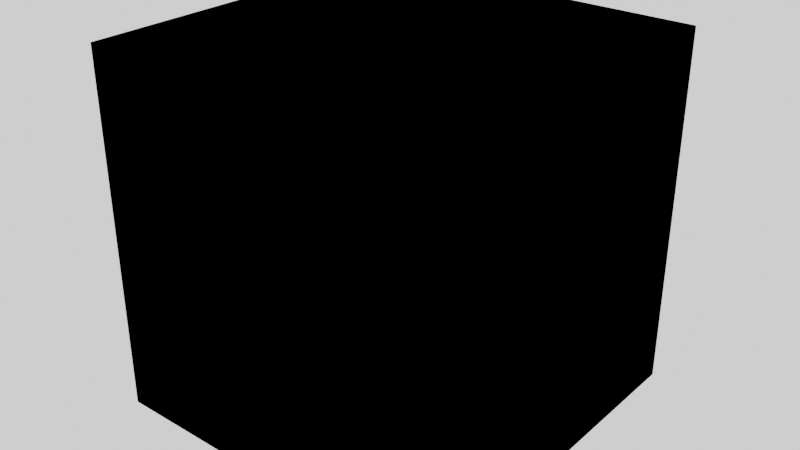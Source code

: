 # Source: node_groups.blend  (saved by Blender 3.2.11; exported with 4.5.12 LTS)
import bpy
from mathutils import Matrix  # noqa: F401  (used for matrix-valued properties, if any)

bpy.ops.wm.read_factory_settings(use_empty=True)
scene = bpy.context.scene
scene.name = 'Scene'

# ---- materials (node trees are filled in below, after node groups)
mat_bb_shader_nodes = bpy.data.materials.new('bb_shader_nodes')

# ---- node groups
ng_shadernodemapping = bpy.data.node_groups.new('ShaderNodeMapping', 'GeometryNodeTree')
_s = ng_shadernodemapping.interface.new_socket(name='Vector', in_out='OUTPUT', socket_type='NodeSocketVector')
_s = ng_shadernodemapping.interface.new_socket(name='Vector', in_out='INPUT', socket_type='NodeSocketVector')
_s.min_value = -1e+04
_s.max_value = 1e+04
_s = ng_shadernodemapping.interface.new_socket(name='Location', in_out='INPUT', socket_type='NodeSocketVector')
_s.min_value = -1e+04
_s.max_value = 1e+04
_s = ng_shadernodemapping.interface.new_socket(name='Rotation', in_out='INPUT', socket_type='NodeSocketVector')
_s.subtype = 'EULER'
_s = ng_shadernodemapping.interface.new_socket(name='Scale', in_out='INPUT', socket_type='NodeSocketVector')
_s.default_value = (1.0, 1.0, 1.0)
_s.min_value = -1e+04
_s.max_value = 1e+04
_N = ng_shadernodemapping.nodes; _L = ng_shadernodemapping.links
n0 = _N.new('ShaderNodeVectorMath'); n0.name = 'Vector Math.001'; n0.location = (100, 80)
n0.operation = 'MULTIPLY'
n1 = _N.new('NodeGroupOutput'); n1.name = 'Group Output'; n1.location = (340, 80)
n2 = _N.new('NodeGroupInput'); n2.name = 'Group Input'; n2.location = (-820, 80)
n3 = _N.new('ShaderNodeVectorRotate'); n3.name = 'Vector Rotate'; n3.location = (-340, 240)
n3.rotation_type = 'EULER_XYZ'
n4 = _N.new('ShaderNodeVectorMath'); n4.name = 'Vector Math'; n4.location = (-120, 80)
_L.new(n2.outputs[0], n3.inputs[0])
_L.new(n0.outputs[0], n1.inputs[0])
_L.new(n4.outputs[0], n0.inputs[0])
_L.new(n3.outputs[0], n4.inputs[0])
_L.new(n2.outputs[2], n3.inputs[4])
_L.new(n2.outputs[3], n0.inputs[1])
_L.new(n2.outputs[1], n4.inputs[1])
n1.is_active_output = True
ng_shadernodedisplacement = bpy.data.node_groups.new('ShaderNodeDisplacement', 'GeometryNodeTree')
_s = ng_shadernodedisplacement.interface.new_socket(name='Vector', in_out='OUTPUT', socket_type='NodeSocketVector')
_s = ng_shadernodedisplacement.interface.new_socket(name='Height', in_out='INPUT', socket_type='NodeSocketFloat')
_s.min_value = -1e+04
_s.max_value = 1e+04
_s = ng_shadernodedisplacement.interface.new_socket(name='Midlevel', in_out='INPUT', socket_type='NodeSocketFloat')
_s.default_value = 0.5
_s.min_value = -1e+04
_s.max_value = 1e+04
_s = ng_shadernodedisplacement.interface.new_socket(name='Scale', in_out='INPUT', socket_type='NodeSocketFloat')
_s.default_value = 1.0
_s = ng_shadernodedisplacement.interface.new_socket(name='Normal (not used)', in_out='INPUT', socket_type='NodeSocketVector')
_N = ng_shadernodedisplacement.nodes; _L = ng_shadernodedisplacement.links
n0 = _N.new('ShaderNodeVectorMath'); n0.name = 'Vector Math'; n0.location = (-20, -100)
n0.operation = 'MULTIPLY'
n1 = _N.new('GeometryNodeInputNormal'); n1.name = 'Normal'; n1.location = (-20, -40)
n1.legacy_corner_normals = True
n2 = _N.new('ShaderNodeVectorMath'); n2.name = 'Vector Math.001'; n2.location = (200, -100)
n2.operation = 'SCALE'
n3 = _N.new('NodeGroupInput'); n3.name = 'Group Input'; n3.location = (-425, 0)
n4 = _N.new('ShaderNodeVectorMath'); n4.name = 'Vector Math.002'; n4.location = (420, -100)
n5 = _N.new('NodeGroupOutput'); n5.name = 'Group Output'; n5.location = (680, -20)
_L.new(n3.outputs[0], n0.inputs[3])
_L.new(n1.outputs[0], n0.inputs[0])
_L.new(n0.outputs[0], n2.inputs[0])
_L.new(n3.outputs[0], n0.inputs[1])
_L.new(n2.outputs[0], n4.inputs[0])
_L.new(n3.outputs[2], n2.inputs[3])
_L.new(n3.outputs[1], n4.inputs[1])
_L.new(n4.outputs[0], n5.inputs[0])
n5.is_active_output = True
ng_shadernodenewgeometry = bpy.data.node_groups.new('ShaderNodeNewGeometry', 'GeometryNodeTree')
_s = ng_shadernodenewgeometry.interface.new_socket(name='Position', in_out='OUTPUT', socket_type='NodeSocketVector')
_s = ng_shadernodenewgeometry.interface.new_socket(name='Normal', in_out='OUTPUT', socket_type='NodeSocketVector')
_s = ng_shadernodenewgeometry.interface.new_socket(name='Tangent', in_out='OUTPUT', socket_type='NodeSocketVector')
_s = ng_shadernodenewgeometry.interface.new_socket(name='True Normal', in_out='OUTPUT', socket_type='NodeSocketVector')
_s = ng_shadernodenewgeometry.interface.new_socket(name='Incoming', in_out='OUTPUT', socket_type='NodeSocketVector')
_s = ng_shadernodenewgeometry.interface.new_socket(name='Parametric', in_out='OUTPUT', socket_type='NodeSocketVector')
_s = ng_shadernodenewgeometry.interface.new_socket(name='Backfacing', in_out='OUTPUT', socket_type='NodeSocketFloat')
_s = ng_shadernodenewgeometry.interface.new_socket(name='Pointiness', in_out='OUTPUT', socket_type='NodeSocketFloat')
_s = ng_shadernodenewgeometry.interface.new_socket(name='Random Per Island', in_out='OUTPUT', socket_type='NodeSocketFloat')
_N = ng_shadernodenewgeometry.nodes; _L = ng_shadernodenewgeometry.links
n0 = _N.new('NodeGroupInput'); n0.name = 'Group Input'; n0.location = (-200, 0)
n1 = _N.new('NodeGroupOutput'); n1.name = 'Group Output'; n1.location = (194, 0)
n1.inputs[6].default_value = 0.0
n1.inputs[7].default_value = 0.0
n1.inputs[8].default_value = 0.0
n2 = _N.new('GeometryNodeInputPosition'); n2.name = 'Position'; n2.location = (0, 0)
n2.width = 144
_L.new(n2.outputs[0], n1.inputs[0])
_L.new(n2.outputs[0], n1.inputs[1])
_L.new(n2.outputs[0], n1.inputs[2])
_L.new(n2.outputs[0], n1.inputs[3])
_L.new(n2.outputs[0], n1.inputs[4])
_L.new(n2.outputs[0], n1.inputs[5])
n1.is_active_output = True
ng_shadernodebrightcontrast = bpy.data.node_groups.new('ShaderNodeBrightContrast', 'GeometryNodeTree')
_s = ng_shadernodebrightcontrast.interface.new_socket(name='Color', in_out='OUTPUT', socket_type='NodeSocketColor')
_s.default_value = (0.0, 0.0, 0.0, 0.0)
_s = ng_shadernodebrightcontrast.interface.new_socket(name='Color', in_out='INPUT', socket_type='NodeSocketColor')
_s = ng_shadernodebrightcontrast.interface.new_socket(name='Bright', in_out='INPUT', socket_type='NodeSocketFloat')
_s = ng_shadernodebrightcontrast.interface.new_socket(name='Contrast', in_out='INPUT', socket_type='NodeSocketFloat')
_s.min_value = -1e+04
_s.max_value = 1e+04
_N = ng_shadernodebrightcontrast.nodes; _L = ng_shadernodebrightcontrast.links
n0 = _N.new('ShaderNodeMath'); n0.name = 'Math'; n0.location = (-300, -120)
n0.operation = 'MULTIPLY'
n0.inputs[0].default_value = 259.0
n1 = _N.new('ShaderNodeMath'); n1.name = 'Math.004'; n1.location = (-300, -300)
n1.operation = 'MULTIPLY'
n1.inputs[0].default_value = 255.0
n2 = _N.new('ShaderNodeMath'); n2.name = 'Math.003'; n2.location = (-480, -300)
n2.operation = 'SUBTRACT'
n2.inputs[0].default_value = 259.0
n3 = _N.new('ShaderNodeMath'); n3.name = 'Math.001'; n3.location = (-480, -120)
n3.inputs[0].default_value = 255.0
n4 = _N.new('ShaderNodeMath'); n4.name = 'Math.002'; n4.location = (-120, -120)
n4.operation = 'DIVIDE'
n5 = _N.new('ShaderNodeMix'); n5.name = 'Mix.001'; n5.location = (80, -120)
n5.data_type = 'RGBA'
n5.blend_type = 'SUBTRACT'
n5.inputs[0].default_value = 1.0
n6 = _N.new('ShaderNodeMix'); n6.name = 'Mix.002'; n6.location = (260, -120)
n6.data_type = 'RGBA'
n6.blend_type = 'MULTIPLY'
n6.inputs[0].default_value = 1.0
n7 = _N.new('NodeReroute'); n7.name = 'Reroute'; n7.location = (-520, -200)
n7.width = 16
n7.socket_idname = 'NodeSocketFloat'
n8 = _N.new('ShaderNodeValue'); n8.name = 'Value.002'; n8.location = (-120, -300)
n8.width = 130
n8.outputs[0].default_value = 128.0
n9 = _N.new('NodeGroupInput'); n9.name = 'Group Input'; n9.location = (-720, -40)
n10 = _N.new('ShaderNodeMix'); n10.name = 'Mix'; n10.location = (-120, 100)
n10.data_type = 'RGBA'
n10.blend_type = 'ADD'
n10.inputs[0].default_value = 1.0
n11 = _N.new('ShaderNodeMix'); n11.name = 'Mix.003'; n11.location = (460, -120)
n11.data_type = 'RGBA'
n11.blend_type = 'ADD'
n11.inputs[0].default_value = 1.0
n12 = _N.new('NodeGroupOutput'); n12.name = 'Group Output'; n12.location = (680, -120)
_L.new(n9.outputs[0], n10.inputs[6])
_L.new(n9.outputs[1], n10.inputs[7])
_L.new(n9.outputs[2], n7.inputs[0])
_L.new(n3.outputs[0], n0.inputs[1])
_L.new(n0.outputs[0], n4.inputs[0])
_L.new(n2.outputs[0], n1.inputs[1])
_L.new(n1.outputs[0], n4.inputs[1])
_L.new(n7.outputs[0], n3.inputs[1])
_L.new(n7.outputs[0], n2.inputs[1])
_L.new(n8.outputs[0], n5.inputs[7])
_L.new(n4.outputs[0], n6.inputs[7])
_L.new(n5.outputs[2], n6.inputs[6])
_L.new(n8.outputs[0], n11.inputs[7])
_L.new(n6.outputs[2], n11.inputs[6])
_L.new(n10.outputs[2], n5.inputs[6])
_L.new(n11.outputs[2], n12.inputs[0])
n12.is_active_output = True
ng_shadernodetexcoord = bpy.data.node_groups.new('ShaderNodeTexCoord', 'GeometryNodeTree')
_s = ng_shadernodetexcoord.interface.new_socket(name='Generated', in_out='OUTPUT', socket_type='NodeSocketVector')
_s = ng_shadernodetexcoord.interface.new_socket(name='Normal', in_out='OUTPUT', socket_type='NodeSocketVector')
_s = ng_shadernodetexcoord.interface.new_socket(name='UV', in_out='OUTPUT', socket_type='NodeSocketVector')
_s = ng_shadernodetexcoord.interface.new_socket(name='Object', in_out='OUTPUT', socket_type='NodeSocketVector')
_s = ng_shadernodetexcoord.interface.new_socket(name='Camera', in_out='OUTPUT', socket_type='NodeSocketVector')
_s = ng_shadernodetexcoord.interface.new_socket(name='Window', in_out='OUTPUT', socket_type='NodeSocketVector')
_s = ng_shadernodetexcoord.interface.new_socket(name='Reflection', in_out='OUTPUT', socket_type='NodeSocketVector')
_N = ng_shadernodetexcoord.nodes; _L = ng_shadernodetexcoord.links
n0 = _N.new('NodeGroupInput'); n0.name = 'Group Input'; n0.location = (-200, 0)
n1 = _N.new('NodeGroupOutput'); n1.name = 'Group Output'; n1.location = (444, 0)
n2 = _N.new('GeometryNodeInputPosition'); n2.name = 'Position'; n2.location = (0, 0)
n2.width = 144
n3 = _N.new('ShaderNodeVectorMath'); n3.name = 'Vector Math'; n3.location = (221, 0)
n3.hide = True
n3.operation = 'DIVIDE'
n3.inputs[1].default_value = (2.0, 2.0, 2.0)
_L.new(n3.outputs[0], n1.inputs[0])
_L.new(n2.outputs[0], n1.inputs[1])
_L.new(n2.outputs[0], n1.inputs[2])
_L.new(n2.outputs[0], n1.inputs[3])
_L.new(n2.outputs[0], n1.inputs[4])
_L.new(n2.outputs[0], n1.inputs[5])
_L.new(n2.outputs[0], n1.inputs[6])
_L.new(n2.outputs[0], n3.inputs[0])
n1.is_active_output = True
ng_bb_geo_nodes = bpy.data.node_groups.new('bb_geo_nodes', 'GeometryNodeTree')
_s = ng_bb_geo_nodes.interface.new_socket(name='Geometry', in_out='OUTPUT', socket_type='NodeSocketGeometry')
_s = ng_bb_geo_nodes.interface.new_socket(name='Geometry', in_out='INPUT', socket_type='NodeSocketGeometry')
ng_bb_geo_nodes.is_modifier = True
_N = ng_bb_geo_nodes.nodes; _L = ng_bb_geo_nodes.links
n0 = _N.new('GeometryNodeGroup'); n0.name = 'Group'; n0.location = (-360, 120)
n0.width = 158
n0.node_tree = ng_shadernodemapping
n0.inputs[0].default_value = (0.0, 0.0, 0.0)
n0.inputs[1].default_value = (0.0, 0.0, 0.0)
n0.inputs[2].default_value = (0.0, 0.0, 0.0)
n0.inputs[3].default_value = (1.0, 1.0, 1.0)
n1 = _N.new('GeometryNodeGroup'); n1.name = 'Group.001'; n1.location = (-160, 120)
n1.width = 157
n1.node_tree = ng_shadernodedisplacement
n1.inputs[0].default_value = 1.0
n1.inputs[1].default_value = 0.5
n1.inputs[2].default_value = 1.0
n1.inputs[3].default_value = (0.0, 0.0, 0.0)
n2 = _N.new('GeometryNodeGroup'); n2.name = 'Group.003'; n2.location = (40, 120)
n2.width = 187
n2.node_tree = ng_shadernodenewgeometry
n3 = _N.new('NodeGroupOutput'); n3.name = 'Group Output'; n3.location = (60, 440)
n4 = _N.new('NodeGroupInput'); n4.name = 'Group Input'; n4.location = (-220, 440)
n5 = _N.new('GeometryNodeGroup'); n5.name = 'Group.004'; n5.location = (280, 120)
n5.width = 243
n5.node_tree = ng_shadernodebrightcontrast
n5.inputs[0].default_value = (0.0, 0.0, 0.0, 1.0)
n5.inputs[1].default_value = 0.0
n5.inputs[2].default_value = 0.0
n6 = _N.new('GeometryNodeGroup'); n6.name = 'Group.002'; n6.location = (-580, 120)
n6.width = 174
n6.node_tree = ng_shadernodetexcoord
_L.new(n4.outputs[0], n3.inputs[0])
n3.is_active_output = True

# ---- material node trees
mat_bb_shader_nodes.use_nodes = True; mat_bb_shader_nodes.node_tree.nodes.clear()
_N = mat_bb_shader_nodes.node_tree.nodes; _L = mat_bb_shader_nodes.node_tree.links
n0 = _N.new('ShaderNodeBrightContrast'); n0.name = 'Bright/Contrast'; n0.location = (260, 260)
n1 = _N.new('ShaderNodeNewGeometry'); n1.name = 'Geometry'; n1.location = (460, 260)

# ---- world
world_world = bpy.data.worlds.new('World'); scene.world = world_world
world_world.use_nodes = True; world_world.node_tree.nodes.clear()
_N = world_world.node_tree.nodes; _L = world_world.node_tree.links
n0 = _N.new('ShaderNodeOutputWorld'); n0.name = 'World Output'; n0.location = (300, 300)
n1 = _N.new('ShaderNodeBackground'); n1.name = 'Background'; n1.location = (10, 300)
n1.inputs[0].default_value = (1.0, 1.0, 1.0, 1.0)
_L.new(n1.outputs[0], n0.inputs[0])
n0.is_active_output = True
world_world.color = (0.05088, 0.05088, 0.05088)
world_world.use_sun_shadow = False
world_world.sun_shadow_jitter_overblur = 0.0

# ---- meshes
me_plane = bpy.data.meshes.new('Plane')
me_plane.from_pydata([(-1.0, 1.0, 1.0), (-1.0, 1.0, -1.0), (-1.0, -1.0, 1.0), (-1.0, -1.0, -1.0), (1.0, -1.0, -1.0), (1.0, -1.0, 1.0), (1.0, 1.0, -1.0), (1.0, 1.0, 1.0)], [], [(3, 2, 0, 1), (1, 0, 7, 6), (6, 7, 5, 4), (4, 5, 2, 3), (1, 6, 4, 3), (7, 0, 2, 5)])
_uv = me_plane.uv_layers.new(name='UVMap')
_uv.uv.foreach_set('vector', [0.375, 0.0, 0.625, 0.0, 0.625, 0.25, 0.375, 0.25, 0.375, 0.25, 0.625, 0.25, 0.625, 0.5, 0.375, 0.5, 0.375, 0.5, 0.625, 0.5, 0.625, 0.75, 0.375, 0.75, 0.375, 0.75, 0.625, 0.75, 0.625, 1.0, 0.375, 1.0, 0.125, 0.5, 0.375, 0.5, 0.375, 0.75, 0.125, 0.75, 0.625, 0.5, 0.875, 0.5, 0.875, 0.75, 0.625, 0.75])
me_plane.materials.append(mat_bb_shader_nodes)
me_plane.use_remesh_fix_poles = True
me_plane.use_remesh_preserve_attributes = False
me_plane.update()

# ---- objects
ob_plane = bpy.data.objects.new('Plane', me_plane)

# ---- transforms, parenting, visibility, modifiers, constraints
ob_plane.location = (0.0, 0.0, 0.0)
_m = ob_plane.modifiers.new('GeometryNodes', 'NODES')
_m.node_group = ng_bb_geo_nodes

# ---- collection membership
scene.collection.objects.link(ob_plane)

# ---- scene / render settings (as saved in the file)
scene.frame_start = 1; scene.frame_end = 250; scene.frame_set(1)
scene.render.engine = 'CYCLES'
scene.cycles.sampling_pattern = 'TABULATED_SOBOL'
scene.cycles.use_light_tree = False
scene.view_settings.view_transform = 'Filmic'
bpy.context.view_layer.update()

# ---- added for rendering (the .blend has no active camera): camera
cam_auto = bpy.data.cameras.new('AutoCamera')
cam_auto.lens = 50.0
cam_auto.sensor_width = 36.0
cam_auto.clip_end = 1000.0
ob_auto_camera = bpy.data.objects.new('AutoCamera', cam_auto)
scene.collection.objects.link(ob_auto_camera)
ob_auto_camera.location = (3.20507, -3.84609, 2.56406)
ob_auto_camera.rotation_euler = (1.09748, -7.21219e-08, 0.694738)
scene.camera = ob_auto_camera
bpy.context.view_layer.update()
